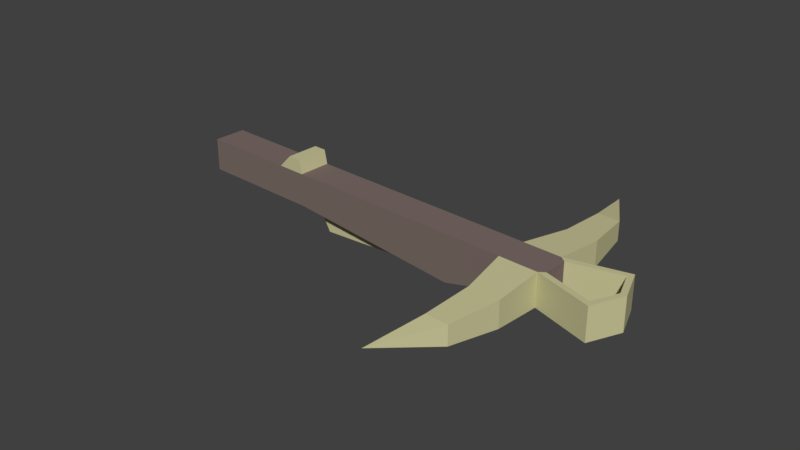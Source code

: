 # Source: Ranged_Weapon_Bone.blend  (saved by Blender 2.79.0; exported with 4.5.12 LTS)
import bpy
from mathutils import Matrix  # noqa: F401  (used for matrix-valued properties, if any)

bpy.ops.wm.read_factory_settings(use_empty=True)
scene = bpy.context.scene
scene.name = 'Scene'

# ---- collections
col_collection_1 = bpy.data.collections.new('Collection 1'); scene.collection.children.link(col_collection_1)

# ---- materials (node trees are filled in below, after node groups)
mat_ironwood_randged_weapon_bone = bpy.data.materials.new('Ironwood Randged Weapon Bone')
mat_ironwood_randged_weapon_bone.alpha_threshold = 0.0
mat_ironwood_randged_weapon_bone.use_transparent_shadow = False
mat_ironwood_randged_weapon_bone.diffuse_color = (0.208, 0.156, 0.141, 1.0)
mat_ironwood_randged_weapon_bone.specular_color = (1.0, 0.433, 0.302)
mat_ironwood_randged_weapon_bone.roughness = 0.5
mat_ironwood_randged_weapon_bone.specular_intensity = 0.25
mat_bone_ranged_weapon_bone = bpy.data.materials.new('Bone Ranged Weapon Bone')
mat_bone_ranged_weapon_bone.alpha_threshold = 0.0
mat_bone_ranged_weapon_bone.use_transparent_shadow = False
mat_bone_ranged_weapon_bone.diffuse_color = (0.6, 0.57, 0.32, 1.0)
mat_bone_ranged_weapon_bone.roughness = 0.5
mat_bone_ranged_weapon_bone.specular_intensity = 1.0

# ---- material node trees

# ---- world
world_world = bpy.data.worlds.new('World'); scene.world = world_world
world_world.color = (0.05088, 0.05088, 0.05088)
world_world.use_sun_shadow = False
world_world.sun_shadow_jitter_overblur = 0.0
world_world.cycles.sampling_method = 'MANUAL'

# ---- meshes
me_cube_002 = bpy.data.meshes.new('Cube.002')
me_cube_002.from_pydata([(-0.1589, -0.07311, -0.2383), (-0.3115, -0.2262, 0.2262), (-0.1589, 0.07311, -0.2383), (-0.3115, 0.2262, 0.2262), (2.907, -0.2262, -0.2262), (2.907, -0.2262, 0.2262), (2.907, 0.2262, -0.2262), (2.907, 0.2262, 0.2262), (1.976, -0.07311, -0.4086), (1.976, 0.07311, -0.4086), (3.516, 0.1662, 0.2262), (3.516, 0.1662, -0.2262), (3.516, -0.1662, -0.2262), (3.516, -0.1662, 0.2262), (3.017, 1.579, 0.1324), (3.017, 1.579, -0.1324), (3.017, -1.579, 0.1324), (3.017, -1.579, -0.1324), (3.328, 1.579, 0.1324), (3.328, 1.579, -0.1324), (3.328, -1.579, 0.1324), (3.328, -1.579, -0.1324), (2.845, 2.341, 0.0), (2.845, -2.341, 0.0), (-2.028, -0.2262, -0.2262), (-2.028, -0.2262, 0.2262), (-2.028, 0.2262, 0.2262), (-2.028, 0.2262, -0.2262), (4.2, 0.3515, 0.2262), (4.2, 0.3515, -0.2262), (4.346, 0.0, -0.2262), (4.346, 0.0, 0.2262), (4.2, -0.3515, 0.2262), (4.2, -0.3515, -0.2262), (3.438, -0.2262, -0.2262), (3.438, 0.2262, -0.2262), (3.438, -0.2262, 0.2262), (3.438, 0.2262, 0.2262), (4.246, 0.4453, 0.2262), (4.43, 0.0, -0.2262), (4.246, 0.4453, -0.2262), (4.43, 0.0, 0.2262), (4.246, -0.4453, 0.2262), (4.246, -0.4453, -0.2262), (3.458, -0.9026, -0.1793), (3.037, -0.9026, -0.1793), (3.037, -0.9026, 0.1793), (3.458, -0.9026, 0.1793), (3.037, 0.9026, -0.1793), (3.458, 0.9026, -0.1793), (3.458, 0.9026, 0.1793), (3.037, 0.9026, 0.1793), (2.129, 0.2262, -0.4207), (-0.3115, 0.2262, -0.2262), (-0.3115, -0.2262, -0.2262), (2.129, -0.2262, -0.4207), (0.01896, 0.07311, -0.5473), (0.01896, -0.07311, -0.5473), (-0.7121, 0.2262, 0.2262), (-0.7121, -0.2262, 0.2262), (-0.352, 0.2262, 0.4152), (-0.352, -0.2262, 0.4152), (-0.5278, 0.2262, 0.4152), (-0.5278, -0.2262, 0.4152)], [], [(58, 53, 27, 26), (53, 3, 7, 6, 52), (4, 5, 1, 54, 55), (30, 31, 28, 29), (50, 49, 19, 18), (49, 48, 15, 19), (1, 3, 60, 61), (35, 37, 38, 40), (18, 19, 22), (20, 16, 23), (45, 44, 21, 17), (47, 46, 16, 20), (46, 45, 17, 16), (51, 50, 18, 14), (48, 51, 14, 15), (44, 47, 20, 21), (14, 18, 22), (21, 20, 23), (19, 15, 22), (15, 14, 22), (17, 21, 23), (16, 17, 23), (5, 36, 37, 7), (3, 1, 5, 7), (54, 59, 25, 24), (39, 41, 42, 43), (40, 38, 41, 39), (10, 11, 29, 28), (13, 12, 11, 10), (36, 34, 43, 42), (11, 12, 34, 35), (13, 10, 37, 36), (10, 28, 38, 37), (30, 29, 40, 39), (31, 32, 42, 41), (33, 30, 39, 43), (28, 31, 41, 38), (29, 11, 35, 40), (12, 33, 43, 34), (32, 13, 36, 42), (31, 30, 33, 32), (12, 13, 32, 33), (34, 36, 47, 44), (5, 4, 45, 46), (36, 5, 46, 47), (4, 34, 44, 45), (6, 7, 51, 48), (7, 37, 50, 51), (35, 6, 48, 49), (37, 35, 49, 50), (24, 25, 26, 27), (2, 9, 56), (55, 52, 6, 4), (6, 35, 34, 4), (9, 2, 53, 52), (0, 8, 55, 54), (2, 0, 54, 53), (8, 9, 52, 55), (9, 8, 57, 56), (8, 0, 57), (0, 2, 56, 57), (27, 53, 54, 24), (54, 1, 59), (25, 59, 58, 26), (3, 53, 58), (63, 61, 60, 62), (58, 59, 63, 62), (3, 58, 62, 60), (59, 1, 61, 63)])
me_cube_002.polygons.foreach_set('material_index', [0, 0, 0, 1, 1, 1, 1, 1, 1, 1, 1, 1, 1, 1, 1, 1, 1, 1, 1, 1, 1, 1, 0, 0, 0, 1, 1, 1, 0, 1, 0, 0, 1, 1, 1, 1, 1, 1, 1, 1, 1, 1, 1, 1, 1, 1, 1, 1, 1, 1, 0, 1, 0, 0, 0, 0, 0, 0, 1, 1, 1, 0, 0, 0, 0, 1, 1, 1, 1])
me_cube_002.materials.append(mat_ironwood_randged_weapon_bone)
me_cube_002.materials.append(mat_bone_ranged_weapon_bone)
me_cube_002.use_remesh_preserve_volume = False
me_cube_002.use_remesh_preserve_attributes = False
me_cube_002.use_mirror_vertex_groups = False
me_cube_002.update()

# ---- objects
ob_ranged_weapon_bone = bpy.data.objects.new('Ranged Weapon Bone', me_cube_002)

# ---- transforms, parenting, visibility, modifiers, constraints
ob_ranged_weapon_bone.location = (0.05678, -1.356, 3.945)
ob_ranged_weapon_bone.rotation_euler = (0.0, -0.0, -0.05226)
ob_ranged_weapon_bone.lineart.crease_threshold = 0.0

# ---- collection membership
col_collection_1.objects.link(ob_ranged_weapon_bone)

# ---- scene / render settings (as saved in the file)
scene.frame_start = 1; scene.frame_end = 250; scene.frame_set(2)
scene.render.engine = 'BLENDER_EEVEE_NEXT'
scene.render.resolution_percentage = 50
scene.render.dither_intensity = 0.0
scene.cycles.use_denoising = False
scene.cycles.samples = 128
scene.cycles.sampling_pattern = 'TABULATED_SOBOL'
scene.cycles.light_sampling_threshold = 0.0
scene.cycles.use_adaptive_sampling = False
scene.cycles.use_light_tree = False
scene.cycles.blur_glossy = 0.0
scene.cycles.sample_clamp_indirect = 0.0
scene.view_settings.view_transform = 'Standard'
bpy.context.view_layer.update()

# ---- added for rendering (the .blend has no active camera and no usable light): camera, sun
cam_auto = bpy.data.cameras.new('AutoCamera')
cam_auto.lens = 50.0
cam_auto.sensor_width = 36.0
cam_auto.clip_end = 1000.0
ob_auto_camera = bpy.data.objects.new('AutoCamera', cam_auto)
scene.collection.objects.link(ob_auto_camera)
ob_auto_camera.location = (9.04496, -10.7647, 10.1095)
ob_auto_camera.rotation_euler = (1.09748, -7.21219e-08, 0.694738)
scene.camera = ob_auto_camera
light_auto_sun = bpy.data.lights.new('AutoSun', 'SUN')
light_auto_sun.energy = 3.0
light_auto_sun.angle = 0.0523599
ob_auto_sun = bpy.data.objects.new('AutoSun', light_auto_sun)
scene.collection.objects.link(ob_auto_sun)
ob_auto_sun.rotation_euler = (0.872665, 0.174533, 0.523599)
bpy.context.view_layer.update()
